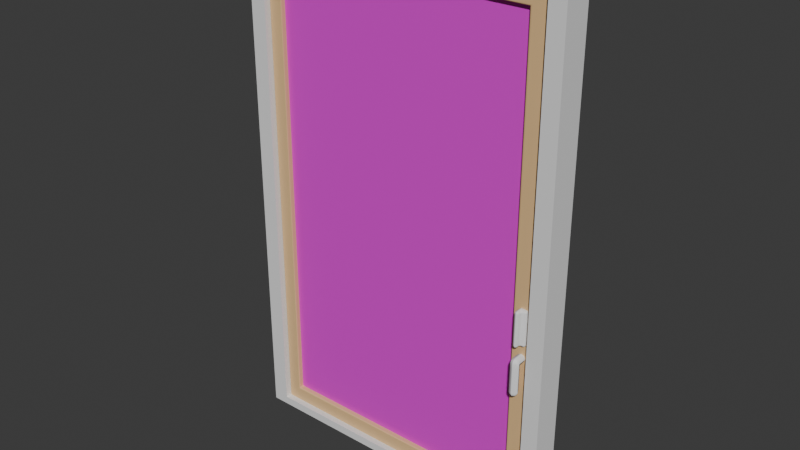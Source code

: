 # Source: mansion_window_door2.blend  (saved by Blender 5.1.30; exported with 4.5.12 LTS)
import bpy
from mathutils import Matrix  # noqa: F401  (used for matrix-valued properties, if any)

bpy.ops.wm.read_factory_settings(use_empty=True)
scene = bpy.context.scene
scene.name = 'Scene'

# ---- materials (node trees are filled in below, after node groups)
mat_glass = bpy.data.materials.new('glass')
mat_window_frame = bpy.data.materials.new('window_frame')

# ---- node groups
ng_smooth_by_angle = bpy.data.node_groups.new('Smooth by Angle', 'GeometryNodeTree')
_s = ng_smooth_by_angle.interface.new_socket(name='Mesh', in_out='OUTPUT', socket_type='NodeSocketGeometry')
_s = ng_smooth_by_angle.interface.new_socket(name='Mesh', in_out='INPUT', socket_type='NodeSocketGeometry')
_s = ng_smooth_by_angle.interface.new_socket(name='Angle', in_out='INPUT', socket_type='NodeSocketFloat')
_s.subtype = 'ANGLE'
_s.default_value = 0.5236
_s.min_value = 0.0
_s.max_value = 3.142
_s.description = 'Maximum face angle for smooth edges'
_s = ng_smooth_by_angle.interface.new_socket(name='Ignore Sharpness', in_out='INPUT', socket_type='NodeSocketBool')
_s.force_non_field = True
ng_smooth_by_angle.is_modifier = True
_N = ng_smooth_by_angle.nodes; _L = ng_smooth_by_angle.links
n0 = _N.new('GeometryNodeSetShadeSmooth'); n0.name = 'Set Shade Smooth'; n0.location = (120, -80)
n0.domain = 'EDGE'
n1 = _N.new('GeometryNodeSetShadeSmooth'); n1.name = 'Set Shade Smooth.001'; n1.location = (300, -80)
n2 = _N.new('NodeGroupOutput'); n2.name = 'Group Output'; n2.location = (480, -80)
n3 = _N.new('GeometryNodeInputMeshEdgeAngle'); n3.name = 'Edge Angle'; n3.location = (-440, -240)
n4 = _N.new('NodeGroupInput'); n4.name = 'Group Input'; n4.location = (-80, -80)
n5 = _N.new('GeometryNodeInputEdgeSmooth'); n5.name = 'Is Edge Smooth'; n5.location = (-260, -120)
n6 = _N.new('GeometryNodeInputShadeSmooth'); n6.name = 'Is Shade Smooth'; n6.location = (-440, -397)
n7 = _N.new('FunctionNodeCompare'); n7.name = 'Compare'; n7.location = (-260, -260)
n7.operation = 'LESS_EQUAL'
n7.inputs[6].default_value = (0.0, 0.0, 0.0, 0.0)
n7.inputs[7].default_value = (0.0, 0.0, 0.0, 0.0)
n8 = _N.new('FunctionNodeBooleanMath'); n8.name = 'Boolean Math.001'; n8.location = (-80, -260)
n9 = _N.new('NodeGroupInput'); n9.name = 'Group Input.001'; n9.location = (-440, -329)
n10 = _N.new('NodeGroupInput'); n10.name = 'Group Input.002'; n10.location = (-259, -189)
n11 = _N.new('FunctionNodeBooleanMath'); n11.name = 'Boolean Math'; n11.location = (-80, -149)
n11.operation = 'OR'
n12 = _N.new('FunctionNodeBooleanMath'); n12.name = 'Boolean Math.002'; n12.location = (-260, -380)
n12.operation = 'OR'
n13 = _N.new('NodeGroupInput'); n13.name = 'Group Input.003'; n13.location = (-440, -460)
_L.new(n3.outputs[0], n7.inputs[0])
_L.new(n1.outputs[0], n2.inputs[0])
_L.new(n9.outputs[1], n7.inputs[1])
_L.new(n7.outputs[0], n8.inputs[0])
_L.new(n4.outputs[0], n0.inputs[0])
_L.new(n0.outputs[0], n1.inputs[0])
_L.new(n8.outputs[0], n0.inputs[2])
_L.new(n10.outputs[2], n11.inputs[1])
_L.new(n5.outputs[0], n11.inputs[0])
_L.new(n11.outputs[0], n0.inputs[1])
_L.new(n13.outputs[2], n12.inputs[1])
_L.new(n6.outputs[0], n12.inputs[0])
_L.new(n12.outputs[0], n8.inputs[1])
n2.is_active_output = True

# ---- material node trees
mat_glass.use_nodes = True; mat_glass.node_tree.nodes.clear()
_N = mat_glass.node_tree.nodes; _L = mat_glass.node_tree.links
n0 = _N.new('ShaderNodeBsdfPrincipled'); n0.name = 'Principled BSDF'; n0.location = (-200, 100)
n0.inputs[0].default_value = (0.8, 0.02657, 0.7191, 1.0)
n1 = _N.new('ShaderNodeOutputMaterial'); n1.name = 'Material Output'; n1.location = (200, 100)
_L.new(n0.outputs[0], n1.inputs[0])
n1.is_active_output = True
mat_window_frame.use_nodes = True; mat_window_frame.node_tree.nodes.clear()
_N = mat_window_frame.node_tree.nodes; _L = mat_window_frame.node_tree.links
n0 = _N.new('ShaderNodeBsdfPrincipled'); n0.name = 'Principled BSDF'; n0.location = (-200, 100)
n0.inputs[0].default_value = (0.8, 0.5277, 0.2566, 1.0)
n1 = _N.new('ShaderNodeOutputMaterial'); n1.name = 'Material Output'; n1.location = (200, 100)
_L.new(n0.outputs[0], n1.inputs[0])
n1.is_active_output = True

# ---- world
world_world = bpy.data.worlds.new('World'); scene.world = world_world
world_world.use_nodes = True; world_world.node_tree.nodes.clear()
_N = world_world.node_tree.nodes; _L = world_world.node_tree.links
n0 = _N.new('ShaderNodeOutputWorld'); n0.name = 'World Output'; n0.location = (200, 100)
n1 = _N.new('ShaderNodeBackground'); n1.name = 'Background'; n1.location = (-200, 100)
n1.inputs[0].default_value = (0.05088, 0.05088, 0.05088, 1.0)
_L.new(n1.outputs[0], n0.inputs[0])
n0.is_active_output = True
world_world.color = (0.05088, 0.05088, 0.05088)
world_world.sun_shadow_jitter_overblur = 0.0

# ---- meshes
me_cube_001 = bpy.data.meshes.new('Cube.001')
me_cube_001.from_pydata([(-0.8566, -0.08442, -1.311), (-0.8566, -0.08442, 1.532), (-0.8566, 0.08442, -1.311), (-0.8566, 0.08442, 1.532), (0.8566, -0.08442, -1.311), (0.8566, -0.08442, 1.532), (0.8566, 0.08442, -1.311), (0.8566, 0.08442, 1.532), (-0.9518, -0.08442, -1.36), (-0.9518, -0.08442, 1.633), (-0.9518, 0.08442, 1.633), (-0.9518, 0.08442, -1.36), (0.9518, 0.08442, -1.36), (0.9518, 0.08442, 1.633), (0.9518, -0.08442, 1.633), (0.9518, -0.08442, -1.36)], [], [(8, 9, 10, 11), (7, 6, 4, 5), (12, 13, 14, 15), (3, 7, 5, 1), (11, 12, 15, 8), (13, 10, 9, 14), (0, 1, 9, 8), (3, 2, 11, 10), (2, 6, 12, 11), (7, 3, 10, 13), (6, 7, 13, 12), (5, 4, 15, 14), (4, 0, 8, 15), (1, 5, 14, 9), (6, 2, 0, 4), (2, 3, 1, 0)])
_uv = me_cube_001.uv_layers.new(name='UVMap')
_uv.uv.foreach_set('vector', [0.375, 0.0, 0.625, 0.0, 0.625, 0.25, 0.375, 0.25, 0.6114, 0.4875, 0.3886, 0.4875, 0.3886, 0.7625, 0.6114, 0.7625, 0.375, 0.5, 0.625, 0.5, 0.625, 0.75, 0.375, 0.75, 0.6114, 0.2625, 0.6114, 0.4875, 0.6114, 0.7625, 0.6114, 0.9875, 0.125, 0.5, 0.375, 0.5, 0.375, 0.75, 0.125, 0.75, 0.625, 0.5, 0.875, 0.5, 0.875, 0.75, 0.625, 0.75, 0.3886, 0.9875, 0.6114, 0.9875, 0.625, 1.0, 0.375, 1.0, 0.6114, 0.2625, 0.3886, 0.2625, 0.375, 0.25, 0.625, 0.25, 0.3886, 0.2625, 0.3886, 0.4875, 0.375, 0.5, 0.375, 0.25, 0.6114, 0.4875, 0.6114, 0.2625, 0.625, 0.25, 0.625, 0.5, 0.3886, 0.4875, 0.6114, 0.4875, 0.625, 0.5, 0.375, 0.5, 0.6114, 0.7625, 0.3886, 0.7625, 0.375, 0.75, 0.625, 0.75, 0.3886, 0.7625, 0.3886, 0.9875, 0.375, 1.0, 0.375, 0.75, 0.6114, 0.9875, 0.6114, 0.7625, 0.625, 0.75, 0.625, 1.0, 0.3886, 0.4875, 0.3886, 0.2625, 0.3886, 0.9875, 0.3886, 0.7625, 0.3886, 0.2625, 0.6114, 0.2625, 0.6114, 0.9875, 0.3886, 0.9875])
me_cube_001.update()
me_cube_002 = bpy.data.meshes.new('Cube.002')
me_cube_002.from_pydata([(-0.7739, -0.04764, -1.159), (-0.7739, 0.04764, -1.159), (0.7445, -0.04764, -1.159), (0.7445, 0.04764, -1.159), (0.7445, 0.04764, 1.506), (-0.7739, 0.04764, 1.506), (-0.7739, -0.04764, 1.506), (0.7445, -0.04764, 1.506), (0.8566, 0.04764, -1.259), (-0.8566, 0.04764, -1.259), (-0.8566, -0.04764, -1.259), (0.8566, -0.04764, -1.259), (0.8566, 0.04764, 1.599), (-0.8566, 0.04764, 1.599), (-0.8566, -0.04764, 1.599), (0.8566, -0.04764, 1.599), (-0.7816, -0.0185, -1.179), (-0.7816, 0.0185, -1.179), (0.7903, -0.0185, -1.179), (0.7903, 0.0185, -1.179), (0.7903, 0.0185, 1.522), (-0.7816, 0.0185, 1.522), (-0.7816, -0.0185, 1.522), (0.7903, -0.0185, 1.522), (0.7556, -0.04764, -1.17), (-0.7801, -0.04764, -1.17), (-0.7801, -0.04764, 1.516), (0.7556, -0.04764, 1.516)], [], [(8, 11, 10, 9), (12, 13, 14, 15), (9, 10, 14, 13), (7, 6, 5, 4), (11, 8, 12, 15), (2, 7, 4, 3), (1, 3, 8, 9), (24, 25, 10, 11), (4, 5, 13, 12), (26, 27, 15, 14), (25, 26, 14, 10), (5, 1, 9, 13), (27, 24, 11, 15), (3, 4, 12, 8), (6, 0, 1, 5), (0, 2, 3, 1), (16, 17, 19, 18), (22, 23, 20, 21), (17, 16, 22, 21), (16, 18, 23, 22), (18, 19, 20, 23), (19, 17, 21, 20), (7, 2, 24, 27), (0, 6, 26, 25), (6, 7, 27, 26), (2, 0, 25, 24)])
me_cube_002.polygons.foreach_set('use_smooth', [True] * 26)
me_cube_002.polygons.foreach_set('material_index', [1, 1, 1, 1, 1, 1, 1, 1, 1, 1, 1, 1, 1, 1, 1, 1, 0, 0, 0, 0, 0, 0, 1, 1, 1, 1])
_uv = me_cube_002.uv_layers.new(name='UVMap')
_uv.uv.foreach_set('vector', [0.3886, 0.4875, 0.3886, 0.7625, 0.3886, 0.9875, 0.3886, 0.2625, 0.3886, 0.4875, 0.3886, 0.2625, 0.3886, 0.9875, 0.3886, 0.7625, 0.3886, 0.2625, 0.3886, 0.9875, 0.3886, 0.9875, 0.3886, 0.2625, 0.3886, 0.7687, 0.3886, 0.9812, 0.3886, 0.2687, 0.3886, 0.4812, 0.3886, 0.7625, 0.3886, 0.4875, 0.3886, 0.4875, 0.3886, 0.7625, 0.3886, 0.7688, 0.3886, 0.7687, 0.3886, 0.4812, 0.3886, 0.4812, 0.3886, 0.2688, 0.3886, 0.4812, 0.3886, 0.4875, 0.3886, 0.2625, 0.3886, 0.7679, 0.3886, 0.9821, 0.3886, 0.9875, 0.3886, 0.7625, 0.3886, 0.4812, 0.3886, 0.2687, 0.3886, 0.2625, 0.3886, 0.4875, 0.3886, 0.9821, 0.3886, 0.7679, 0.3886, 0.7625, 0.3886, 0.9875, 0.3886, 0.9821, 0.3886, 0.9821, 0.3886, 0.9875, 0.3886, 0.9875, 0.3886, 0.2687, 0.3886, 0.2688, 0.3886, 0.2625, 0.3886, 0.2625, 0.3886, 0.7679, 0.3886, 0.7679, 0.3886, 0.7625, 0.3886, 0.7625, 0.3886, 0.4812, 0.3886, 0.4812, 0.3886, 0.4875, 0.3886, 0.4875, 0.3886, 0.9812, 0.3886, 0.9812, 0.3886, 0.2688, 0.3886, 0.2687, 0.3886, 0.9812, 0.3886, 0.7688, 0.3886, 0.4812, 0.3886, 0.2688, 0.3886, 0.9812, 0.3886, 0.2688, 0.3886, 0.4812, 0.3886, 0.7688, 0.3886, 0.9812, 0.3886, 0.7688, 0.3886, 0.4812, 0.3886, 0.2688, 0.3886, 0.2688, 0.3886, 0.9812, 0.3886, 0.9812, 0.3886, 0.2688, 0.3886, 0.9812, 0.3886, 0.7688, 0.3886, 0.7688, 0.3886, 0.9812, 0.3886, 0.7688, 0.3886, 0.4812, 0.3886, 0.4812, 0.3886, 0.7688, 0.3886, 0.4812, 0.3886, 0.2688, 0.3886, 0.2688, 0.3886, 0.4812, 0.3886, 0.7687, 0.3886, 0.7688, 0.3886, 0.7679, 0.3886, 0.7679, 0.3886, 0.9812, 0.3886, 0.9812, 0.3886, 0.9821, 0.3886, 0.9821, 0.3886, 0.9812, 0.3886, 0.7687, 0.3886, 0.7679, 0.3886, 0.9821, 0.3886, 0.7688, 0.3886, 0.9812, 0.3886, 0.9821, 0.3886, 0.7679])
me_cube_002.materials.append(mat_glass)
me_cube_002.materials.append(mat_window_frame)
me_cube_002.update()
me_cube_003 = bpy.data.meshes.new('Cube.003')
me_cube_003.from_pydata([(0.02371, -4.201e-05, -0.02435), (-0.02412, -4.201e-05, -0.02435), (0.02371, 0.1482, 0.02478), (0.02371, -4.201e-05, 0.02478), (-0.02412, -4.201e-05, 0.02478), (-0.02412, 0.1482, 0.02478), (0.02371, 0.04959, -0.02435), (-0.02412, 0.04959, -0.02435), (0.02371, 0.04959, 0.02478), (-0.02412, 0.1482, -0.02435), (-0.02412, 0.04959, 0.02478), (0.02371, 0.04959, -0.1981), (0.02371, -4.201e-05, -0.1981), (-0.02412, -4.201e-05, -0.1981), (0.02371, 0.1482, -0.02435), (-0.02412, 0.04959, -0.1981)], [], [(8, 10, 4, 3), (3, 4, 1, 0), (6, 8, 3, 0), (10, 7, 1, 4), (8, 6, 14, 2), (6, 7, 9, 14), (9, 5, 2, 14), (7, 6, 11, 15), (10, 8, 2, 5), (12, 13, 15, 11), (6, 0, 12, 11), (7, 10, 5, 9), (1, 7, 15, 13), (0, 1, 13, 12)])
_uv = me_cube_003.uv_layers.new(name='UVMap')
_uv.uv.foreach_set('vector', [0.375, 0.6667, 0.625, 0.6667, 0.625, 0.75, 0.375, 0.75, 0.375, 0.75, 0.625, 0.75, 0.625, 1.0, 0.375, 1.0, 0.125, 0.6667, 0.375, 0.6667, 0.375, 0.75, 0.125, 0.75, 0.625, 0.6667, 0.875, 0.6667, 0.875, 0.75, 0.625, 0.75, 0.375, 0.6667, 0.125, 0.6667, 0.125, 0.6667, 0.375, 0.6667, 0.375, 0.08333, 0.625, 0.08333, 0.625, 0.08333, 0.375, 0.08333, 0.625, 0.08333, 0.625, 0.6667, 0.375, 0.6667, 0.375, 0.08333, 0.625, 0.08333, 0.375, 0.08333, 0.375, 0.08333, 0.625, 0.08333, 0.625, 0.6667, 0.375, 0.6667, 0.375, 0.6667, 0.625, 0.6667, 0.375, 0.0, 0.625, 0.0, 0.625, 0.08333, 0.375, 0.08333, 0.125, 0.6667, 0.125, 0.75, 0.125, 0.75, 0.125, 0.6667, 0.875, 0.6667, 0.625, 0.6667, 0.625, 0.6667, 0.875, 0.6667, 0.875, 0.75, 0.875, 0.6667, 0.875, 0.6667, 0.875, 0.75, 0.375, 1.0, 0.625, 1.0, 0.625, 1.0, 0.375, 1.0])
me_cube_003.update()
me_cylinder = bpy.data.meshes.new('Cylinder')
me_cylinder.from_pydata([(-5.979e-11, 0.01477, -1.093), (-5.979e-11, 0.01477, -0.9184), (0.005806, 0.01364, -1.093), (0.005806, 0.01364, -0.9184), (0.01073, 0.01044, -1.093), (0.01073, 0.01044, -0.9184), (0.01402, 0.005652, -1.093), (0.01402, 0.005652, -0.9184), (0.01517, -1.94e-11, -1.093), (0.01517, -1.94e-11, -0.9184), (0.01402, -0.005652, -1.093), (0.01402, -0.005652, -0.9184), (0.01073, -0.01044, -1.093), (0.01073, -0.01044, -0.9184), (0.005806, -0.01364, -1.093), (0.005806, -0.01364, -0.9184), (-5.979e-11, -0.01477, -1.093), (-5.979e-11, -0.01477, -0.9184), (-0.005806, -0.01364, -1.093), (-0.005806, -0.01364, -0.9184), (-0.01073, -0.01044, -1.093), (-0.01073, -0.01044, -0.9184), (-0.01402, -0.005652, -1.093), (-0.01402, -0.005652, -0.9184), (-0.01517, -1.94e-11, -1.093), (-0.01517, -1.94e-11, -0.9184), (-0.01402, 0.005652, -1.093), (-0.01402, 0.005652, -0.9184), (-0.01073, 0.01044, -1.093), (-0.01073, 0.01044, -0.9184), (-0.005806, 0.01364, -1.093), (-0.005806, 0.01364, -0.9184), (-5.979e-11, 0.01477, 0.933), (-5.979e-11, 0.01477, 1.108), (0.005806, 0.01364, 0.933), (0.005806, 0.01364, 1.108), (0.01073, 0.01044, 0.933), (0.01073, 0.01044, 1.108), (0.01402, 0.005652, 0.933), (0.01402, 0.005652, 1.108), (0.01517, -1.94e-11, 0.933), (0.01517, -1.94e-11, 1.108), (0.01402, -0.005652, 0.933), (0.01402, -0.005652, 1.108), (0.01073, -0.01044, 0.933), (0.01073, -0.01044, 1.108), (0.005806, -0.01364, 0.933), (0.005806, -0.01364, 1.108), (-5.979e-11, -0.01477, 0.933), (-5.979e-11, -0.01477, 1.108), (-0.005806, -0.01364, 0.933), (-0.005806, -0.01364, 1.108), (-0.01073, -0.01044, 0.933), (-0.01073, -0.01044, 1.108), (-0.01402, -0.005652, 0.933), (-0.01402, -0.005652, 1.108), (-0.01517, -1.94e-11, 0.933), (-0.01517, -1.94e-11, 1.108), (-0.01402, 0.005652, 0.933), (-0.01402, 0.005652, 1.108), (-0.01073, 0.01044, 0.933), (-0.01073, 0.01044, 1.108), (-0.005806, 0.01364, 0.933), (-0.005806, 0.01364, 1.108), (-5.979e-11, 0.01477, -0.1018), (-5.979e-11, 0.01477, 0.07267), (0.005806, 0.01364, -0.1018), (0.005806, 0.01364, 0.07267), (0.01073, 0.01044, -0.1018), (0.01073, 0.01044, 0.07267), (0.01402, 0.005652, -0.1018), (0.01402, 0.005652, 0.07267), (0.01517, -1.94e-11, -0.1018), (0.01517, -1.94e-11, 0.07267), (0.01402, -0.005652, -0.1018), (0.01402, -0.005652, 0.07267), (0.01073, -0.01044, -0.1018), (0.01073, -0.01044, 0.07267), (0.005806, -0.01364, -0.1018), (0.005806, -0.01364, 0.07267), (-5.979e-11, -0.01477, -0.1018), (-5.979e-11, -0.01477, 0.07267), (-0.005806, -0.01364, -0.1018), (-0.005806, -0.01364, 0.07267), (-0.01073, -0.01044, -0.1018), (-0.01073, -0.01044, 0.07267), (-0.01402, -0.005652, -0.1018), (-0.01402, -0.005652, 0.07267), (-0.01517, -1.94e-11, -0.1018), (-0.01517, -1.94e-11, 0.07267), (-0.01402, 0.005652, -0.1018), (-0.01402, 0.005652, 0.07267), (-0.01073, 0.01044, -0.1018), (-0.01073, 0.01044, 0.07267), (-0.005806, 0.01364, -0.1018), (-0.005806, 0.01364, 0.07267)], [], [(0, 1, 3, 2), (2, 3, 5, 4), (4, 5, 7, 6), (6, 7, 9, 8), (8, 9, 11, 10), (10, 11, 13, 12), (12, 13, 15, 14), (14, 15, 17, 16), (16, 17, 19, 18), (18, 19, 21, 20), (20, 21, 23, 22), (22, 23, 25, 24), (24, 25, 27, 26), (26, 27, 29, 28), (3, 1, 31, 29, 27, 25, 23, 21, 19, 17, 15, 13, 11, 9, 7, 5), (28, 29, 31, 30), (30, 31, 1, 0), (0, 2, 4, 6, 8, 10, 12, 14, 16, 18, 20, 22, 24, 26, 28, 30), (32, 33, 35, 34), (34, 35, 37, 36), (36, 37, 39, 38), (38, 39, 41, 40), (40, 41, 43, 42), (42, 43, 45, 44), (44, 45, 47, 46), (46, 47, 49, 48), (48, 49, 51, 50), (50, 51, 53, 52), (52, 53, 55, 54), (54, 55, 57, 56), (56, 57, 59, 58), (58, 59, 61, 60), (35, 33, 63, 61, 59, 57, 55, 53, 51, 49, 47, 45, 43, 41, 39, 37), (60, 61, 63, 62), (62, 63, 33, 32), (32, 34, 36, 38, 40, 42, 44, 46, 48, 50, 52, 54, 56, 58, 60, 62), (64, 65, 67, 66), (66, 67, 69, 68), (68, 69, 71, 70), (70, 71, 73, 72), (72, 73, 75, 74), (74, 75, 77, 76), (76, 77, 79, 78), (78, 79, 81, 80), (80, 81, 83, 82), (82, 83, 85, 84), (84, 85, 87, 86), (86, 87, 89, 88), (88, 89, 91, 90), (90, 91, 93, 92), (67, 65, 95, 93, 91, 89, 87, 85, 83, 81, 79, 77, 75, 73, 71, 69), (92, 93, 95, 94), (94, 95, 65, 64), (64, 66, 68, 70, 72, 74, 76, 78, 80, 82, 84, 86, 88, 90, 92, 94)])
me_cylinder.polygons.foreach_set('use_smooth', [True] * 54)
_uv = me_cylinder.uv_layers.new(name='UVMap')
_uv.uv.foreach_set('vector', [1.0, 0.5, 1.0, 1.0, 0.9375, 1.0, 0.9375, 0.5, 0.9375, 0.5, 0.9375, 1.0, 0.875, 1.0, 0.875, 0.5, 0.875, 0.5, 0.875, 1.0, 0.8125, 1.0, 0.8125, 0.5, 0.8125, 0.5, 0.8125, 1.0, 0.75, 1.0, 0.75, 0.5, 0.75, 0.5, 0.75, 1.0, 0.6875, 1.0, 0.6875, 0.5, 0.6875, 0.5, 0.6875, 1.0, 0.625, 1.0, 0.625, 0.5, 0.625, 0.5, 0.625, 1.0, 0.5625, 1.0, 0.5625, 0.5, 0.5625, 0.5, 0.5625, 1.0, 0.5, 1.0, 0.5, 0.5, 0.5, 0.5, 0.5, 1.0, 0.4375, 1.0, 0.4375, 0.5, 0.4375, 0.5, 0.4375, 1.0, 0.375, 1.0, 0.375, 0.5, 0.375, 0.5, 0.375, 1.0, 0.3125, 1.0, 0.3125, 0.5, 0.3125, 0.5, 0.3125, 1.0, 0.25, 1.0, 0.25, 0.5, 0.25, 0.5, 0.25, 1.0, 0.1875, 1.0, 0.1875, 0.5, 0.1875, 0.5, 0.1875, 1.0, 0.125, 1.0, 0.125, 0.5, 0.3418, 0.4717, 0.25, 0.49, 0.1582, 0.4717, 0.08029, 0.4197, 0.02827, 0.3418, 0.01, 0.25, 0.02827, 0.1582, 0.08029, 0.08029, 0.1582, 0.02827, 0.25, 0.01, 0.3418, 0.02827, 0.4197, 0.08029, 0.4717, 0.1582, 0.49, 0.25, 0.4717, 0.3418, 0.4197, 0.4197, 0.125, 0.5, 0.125, 1.0, 0.0625, 1.0, 0.0625, 0.5, 0.0625, 0.5, 0.0625, 1.0, 0.0, 1.0, 0.0, 0.5, 0.75, 0.49, 0.8418, 0.4717, 0.9197, 0.4197, 0.9717, 0.3418, 0.99, 0.25, 0.9717, 0.1582, 0.9197, 0.08029, 0.8418, 0.02827, 0.75, 0.01, 0.6582, 0.02827, 0.5803, 0.08029, 0.5283, 0.1582, 0.51, 0.25, 0.5283, 0.3418, 0.5803, 0.4197, 0.6582, 0.4717, 1.0, 0.5, 1.0, 1.0, 0.9375, 1.0, 0.9375, 0.5, 0.9375, 0.5, 0.9375, 1.0, 0.875, 1.0, 0.875, 0.5, 0.875, 0.5, 0.875, 1.0, 0.8125, 1.0, 0.8125, 0.5, 0.8125, 0.5, 0.8125, 1.0, 0.75, 1.0, 0.75, 0.5, 0.75, 0.5, 0.75, 1.0, 0.6875, 1.0, 0.6875, 0.5, 0.6875, 0.5, 0.6875, 1.0, 0.625, 1.0, 0.625, 0.5, 0.625, 0.5, 0.625, 1.0, 0.5625, 1.0, 0.5625, 0.5, 0.5625, 0.5, 0.5625, 1.0, 0.5, 1.0, 0.5, 0.5, 0.5, 0.5, 0.5, 1.0, 0.4375, 1.0, 0.4375, 0.5, 0.4375, 0.5, 0.4375, 1.0, 0.375, 1.0, 0.375, 0.5, 0.375, 0.5, 0.375, 1.0, 0.3125, 1.0, 0.3125, 0.5, 0.3125, 0.5, 0.3125, 1.0, 0.25, 1.0, 0.25, 0.5, 0.25, 0.5, 0.25, 1.0, 0.1875, 1.0, 0.1875, 0.5, 0.1875, 0.5, 0.1875, 1.0, 0.125, 1.0, 0.125, 0.5, 0.3418, 0.4717, 0.25, 0.49, 0.1582, 0.4717, 0.08029, 0.4197, 0.02827, 0.3418, 0.01, 0.25, 0.02827, 0.1582, 0.08029, 0.08029, 0.1582, 0.02827, 0.25, 0.01, 0.3418, 0.02827, 0.4197, 0.08029, 0.4717, 0.1582, 0.49, 0.25, 0.4717, 0.3418, 0.4197, 0.4197, 0.125, 0.5, 0.125, 1.0, 0.0625, 1.0, 0.0625, 0.5, 0.0625, 0.5, 0.0625, 1.0, 0.0, 1.0, 0.0, 0.5, 0.75, 0.49, 0.8418, 0.4717, 0.9197, 0.4197, 0.9717, 0.3418, 0.99, 0.25, 0.9717, 0.1582, 0.9197, 0.08029, 0.8418, 0.02827, 0.75, 0.01, 0.6582, 0.02827, 0.5803, 0.08029, 0.5283, 0.1582, 0.51, 0.25, 0.5283, 0.3418, 0.5803, 0.4197, 0.6582, 0.4717, 1.0, 0.5, 1.0, 1.0, 0.9375, 1.0, 0.9375, 0.5, 0.9375, 0.5, 0.9375, 1.0, 0.875, 1.0, 0.875, 0.5, 0.875, 0.5, 0.875, 1.0, 0.8125, 1.0, 0.8125, 0.5, 0.8125, 0.5, 0.8125, 1.0, 0.75, 1.0, 0.75, 0.5, 0.75, 0.5, 0.75, 1.0, 0.6875, 1.0, 0.6875, 0.5, 0.6875, 0.5, 0.6875, 1.0, 0.625, 1.0, 0.625, 0.5, 0.625, 0.5, 0.625, 1.0, 0.5625, 1.0, 0.5625, 0.5, 0.5625, 0.5, 0.5625, 1.0, 0.5, 1.0, 0.5, 0.5, 0.5, 0.5, 0.5, 1.0, 0.4375, 1.0, 0.4375, 0.5, 0.4375, 0.5, 0.4375, 1.0, 0.375, 1.0, 0.375, 0.5, 0.375, 0.5, 0.375, 1.0, 0.3125, 1.0, 0.3125, 0.5, 0.3125, 0.5, 0.3125, 1.0, 0.25, 1.0, 0.25, 0.5, 0.25, 0.5, 0.25, 1.0, 0.1875, 1.0, 0.1875, 0.5, 0.1875, 0.5, 0.1875, 1.0, 0.125, 1.0, 0.125, 0.5, 0.3418, 0.4717, 0.25, 0.49, 0.1582, 0.4717, 0.08029, 0.4197, 0.02827, 0.3418, 0.01, 0.25, 0.02827, 0.1582, 0.08029, 0.08029, 0.1582, 0.02827, 0.25, 0.01, 0.3418, 0.02827, 0.4197, 0.08029, 0.4717, 0.1582, 0.49, 0.25, 0.4717, 0.3418, 0.4197, 0.4197, 0.125, 0.5, 0.125, 1.0, 0.0625, 1.0, 0.0625, 0.5, 0.0625, 0.5, 0.0625, 1.0, 0.0, 1.0, 0.0, 0.5, 0.75, 0.49, 0.8418, 0.4717, 0.9197, 0.4197, 0.9717, 0.3418, 0.99, 0.25, 0.9717, 0.1582, 0.9197, 0.08029, 0.8418, 0.02827, 0.75, 0.01, 0.6582, 0.02827, 0.5803, 0.08029, 0.5283, 0.1582, 0.51, 0.25, 0.5283, 0.3418, 0.5803, 0.4197, 0.6582, 0.4717])
me_cylinder.update()
me_cube_008 = bpy.data.meshes.new('Cube.008')
me_cube_008.from_pydata([(-0.02668, -0.01268, -0.08507), (-0.02668, -0.01268, 0.1226), (-0.02668, 0.03518, -0.08507), (-0.02668, 0.03518, 0.1226), (0.02668, -0.01268, -0.08507), (0.02668, -0.01268, 0.1226), (0.02668, 0.03518, -0.08507), (0.02668, 0.03518, 0.1226), (0.0, 0.03518, -0.08507), (0.0, 0.03518, 0.1226), (0.0, -0.01268, -0.08507), (0.0, -0.01268, 0.1226), (0.02668, -0.04313, 0.1226), (0.02668, -0.04313, -0.08507), (0.0, -0.04313, -0.08507), (0.0, -0.04313, 0.1226), (-0.02668, 0.1104, -0.08507), (-0.02668, 0.1104, 0.1226), (-0.02668, 0.06255, -0.08507), (-0.02668, 0.06255, 0.1226), (0.02668, 0.1104, -0.08507), (0.02668, 0.1104, 0.1226), (0.02668, 0.06255, -0.08507), (0.02668, 0.06255, 0.1226), (0.0, 0.06255, -0.08507), (0.0, 0.06255, 0.1226), (0.0, 0.1104, -0.08507), (0.0, 0.1104, 0.1226), (0.02668, 0.1409, 0.1226), (0.02668, 0.1409, -0.08507), (0.0, 0.1409, -0.08507), (0.0, 0.1409, 0.1226)], [], [(0, 1, 3, 2), (8, 9, 7, 6), (6, 7, 5, 4), (10, 11, 1, 0), (8, 6, 4, 10), (9, 3, 1, 11), (7, 9, 11, 5), (2, 8, 10, 0), (10, 4, 13, 14), (2, 3, 9, 8), (13, 12, 15, 14), (5, 11, 15, 12), (4, 5, 12, 13), (11, 10, 14, 15), (16, 18, 19, 17), (24, 22, 23, 25), (22, 20, 21, 23), (26, 16, 17, 27), (24, 26, 20, 22), (25, 27, 17, 19), (23, 21, 27, 25), (18, 16, 26, 24), (26, 30, 29, 20), (18, 24, 25, 19), (29, 30, 31, 28), (21, 28, 31, 27), (20, 29, 28, 21), (27, 31, 30, 26)])
me_cube_008.polygons.foreach_set('use_smooth', [True] * 28)
_uv = me_cube_008.uv_layers.new(name='UVMap')
_uv.uv.foreach_set('vector', [0.375, 0.0, 0.625, 0.0, 0.625, 0.25, 0.375, 0.25, 0.375, 0.375, 0.625, 0.375, 0.625, 0.5, 0.375, 0.5, 0.375, 0.5, 0.625, 0.5, 0.625, 0.75, 0.375, 0.75, 0.375, 0.875, 0.625, 0.875, 0.625, 1.0, 0.375, 1.0, 0.25, 0.5, 0.375, 0.5, 0.375, 0.75, 0.25, 0.75, 0.75, 0.5, 0.875, 0.5, 0.875, 0.75, 0.75, 0.75, 0.625, 0.5, 0.75, 0.5, 0.75, 0.75, 0.625, 0.75, 0.125, 0.5, 0.25, 0.5, 0.25, 0.75, 0.125, 0.75, 0.25, 0.75, 0.375, 0.75, 0.375, 0.75, 0.25, 0.75, 0.375, 0.25, 0.625, 0.25, 0.625, 0.375, 0.375, 0.375, 0.375, 0.75, 0.625, 0.75, 0.625, 0.875, 0.375, 0.875, 0.625, 0.75, 0.75, 0.75, 0.75, 0.75, 0.625, 0.75, 0.375, 0.75, 0.625, 0.75, 0.625, 0.75, 0.375, 0.75, 0.625, 0.875, 0.375, 0.875, 0.375, 0.875, 0.625, 0.875, 0.375, 0.0, 0.375, 0.25, 0.625, 0.25, 0.625, 0.0, 0.375, 0.375, 0.375, 0.5, 0.625, 0.5, 0.625, 0.375, 0.375, 0.5, 0.375, 0.75, 0.625, 0.75, 0.625, 0.5, 0.375, 0.875, 0.375, 1.0, 0.625, 1.0, 0.625, 0.875, 0.25, 0.5, 0.25, 0.75, 0.375, 0.75, 0.375, 0.5, 0.75, 0.5, 0.75, 0.75, 0.875, 0.75, 0.875, 0.5, 0.625, 0.5, 0.625, 0.75, 0.75, 0.75, 0.75, 0.5, 0.125, 0.5, 0.125, 0.75, 0.25, 0.75, 0.25, 0.5, 0.25, 0.75, 0.25, 0.75, 0.375, 0.75, 0.375, 0.75, 0.375, 0.25, 0.375, 0.375, 0.625, 0.375, 0.625, 0.25, 0.375, 0.75, 0.375, 0.875, 0.625, 0.875, 0.625, 0.75, 0.625, 0.75, 0.625, 0.75, 0.75, 0.75, 0.75, 0.75, 0.375, 0.75, 0.375, 0.75, 0.625, 0.75, 0.625, 0.75, 0.625, 0.875, 0.625, 0.875, 0.375, 0.875, 0.375, 0.875])
me_cube_008.update()

# ---- objects
ob_window_door2_frame = bpy.data.objects.new('window_door2_frame', me_cube_001)
ob_window_door2 = bpy.data.objects.new('window_door2', me_cube_002)
ob_door_window2_knob = bpy.data.objects.new('door_window2_knob', me_cube_003)
ob_door_window2_hindge = bpy.data.objects.new('door_window2_hindge', me_cylinder)
ob_door_window2_opener = bpy.data.objects.new('door_window2_opener', me_cube_008)

# ---- transforms, parenting, visibility, modifiers, constraints
ob_window_door2_frame.location = (0.0, 0.0, 1.365)
ob_window_door2.parent = ob_door_window2_hindge
ob_window_door2.matrix_parent_inverse = Matrix(((1.0, -0.0, 0.0, 0.8504), (-0.0, 1.0, -0.0, -0.05064), (0.0, 0.0, 1.0, -1.506), (-0.0, 0.0, -0.0, 1.0)))
ob_window_door2.location = (0.0, 0.0, 1.299)
_m = ob_window_door2.modifiers.new('Bevel', 'BEVEL')
_m.segments = 2
_m = ob_window_door2.modifiers.new('WeightedNormal', 'WEIGHTED_NORMAL')
_m = ob_window_door2.modifiers.new('Smooth by Angle', 'NODES')
_m.node_group = ng_smooth_by_angle
_gi = [s.identifier for s in ng_smooth_by_angle.interface.items_tree if s.item_type == 'SOCKET' and s.in_out == 'INPUT']
_m[_gi[1]] = 3.142  # 'Angle'
_m.use_pin_to_last = True
_m.show_group_selector = False
ob_door_window2_knob.parent = ob_window_door2
ob_door_window2_knob.matrix_parent_inverse = Matrix(((1.0, -0.0, 0.0, -0.0), (-0.0, 1.0, -0.0, 0.0), (0.0, -0.0, 1.0, -1.299), (-0.0, 0.0, -0.0, 1.0)))
ob_door_window2_knob.location = (0.8045, -0.1235, 1.037)
_m = ob_door_window2_knob.modifiers.new('Bevel', 'BEVEL')
_m.segments = 2
_m = ob_door_window2_knob.modifiers.new('WeightedNormal', 'WEIGHTED_NORMAL')
_m = ob_door_window2_knob.modifiers.new('Smooth by Angle', 'NODES')
_m.node_group = ng_smooth_by_angle
_gi = [s.identifier for s in ng_smooth_by_angle.interface.items_tree if s.item_type == 'SOCKET' and s.in_out == 'INPUT']
_m[_gi[1]] = 3.142  # 'Angle'
_m.use_pin_to_last = True
_m.show_group_selector = False
ob_door_window2_hindge.parent = ob_window_door2_frame
ob_door_window2_hindge.matrix_parent_inverse = Matrix(((1.0, -0.0, 0.0, -0.0), (-0.0, 1.0, -0.0, 0.0), (0.0, -0.0, 1.0, -1.365), (-0.0, 0.0, -0.0, 1.0)))
ob_door_window2_hindge.location = (-0.8504, 0.05064, 1.506)
_m = ob_door_window2_hindge.modifiers.new('Smooth by Angle', 'NODES')
_m.node_group = ng_smooth_by_angle
_m.use_pin_to_last = True
_m.show_group_selector = False
ob_door_window2_opener.parent = ob_window_door2
ob_door_window2_opener.matrix_parent_inverse = Matrix(((1.0, -0.0, 0.0, -0.0), (-0.0, 1.0, -0.0, 0.0), (0.0, -0.0, 1.0, -1.299), (-0.0, 0.0, -0.0, 1.0)))
ob_door_window2_opener.location = (0.8046, 0.04357, 1.235)
ob_door_window2_opener.rotation_euler = (0.0, 3.258e-07, 0.0)
ob_door_window2_opener.scale = (-1.0, -1.0, -1.0)
_m = ob_door_window2_opener.modifiers.new('Bevel', 'BEVEL')
_m.segments = 2
_m = ob_door_window2_opener.modifiers.new('WeightedNormal', 'WEIGHTED_NORMAL')
_m = ob_door_window2_opener.modifiers.new('Smooth by Angle', 'NODES')
_m.node_group = ng_smooth_by_angle
_gi = [s.identifier for s in ng_smooth_by_angle.interface.items_tree if s.item_type == 'SOCKET' and s.in_out == 'INPUT']
_m[_gi[1]] = 3.142  # 'Angle'
_m.use_pin_to_last = True
_m.show_group_selector = False

# ---- collection membership
scene.collection.objects.link(ob_window_door2_frame)
scene.collection.objects.link(ob_window_door2)
scene.collection.objects.link(ob_door_window2_knob)
scene.collection.objects.link(ob_door_window2_hindge)
scene.collection.objects.link(ob_door_window2_opener)

# ---- scene / render settings (as saved in the file)
scene.frame_start = 1; scene.frame_end = 250; scene.frame_set(1)
scene.render.engine = 'BLENDER_EEVEE_NEXT'
scene.render.bake_bias = 0.0
scene.render.bake_samples = 0
scene.cycles.sampling_pattern = 'TABULATED_SOBOL'
scene.eevee.use_volume_custom_range = False
bpy.context.view_layer.update()

# ---- added for rendering (the .blend has no active camera and no usable light): camera, sun
cam_auto = bpy.data.cameras.new('AutoCamera')
cam_auto.lens = 50.0
cam_auto.sensor_width = 36.0
cam_auto.clip_end = 1000.0
ob_auto_camera = bpy.data.objects.new('AutoCamera', cam_auto)
scene.collection.objects.link(ob_auto_camera)
ob_auto_camera.location = (3.28776, -3.96375, 4.13193)
ob_auto_camera.rotation_euler = (1.09748, -7.21219e-08, 0.694738)
scene.camera = ob_auto_camera
light_auto_sun = bpy.data.lights.new('AutoSun', 'SUN')
light_auto_sun.energy = 3.0
light_auto_sun.angle = 0.0523599
ob_auto_sun = bpy.data.objects.new('AutoSun', light_auto_sun)
scene.collection.objects.link(ob_auto_sun)
ob_auto_sun.rotation_euler = (0.872665, 0.174533, 0.523599)
bpy.context.view_layer.update()
